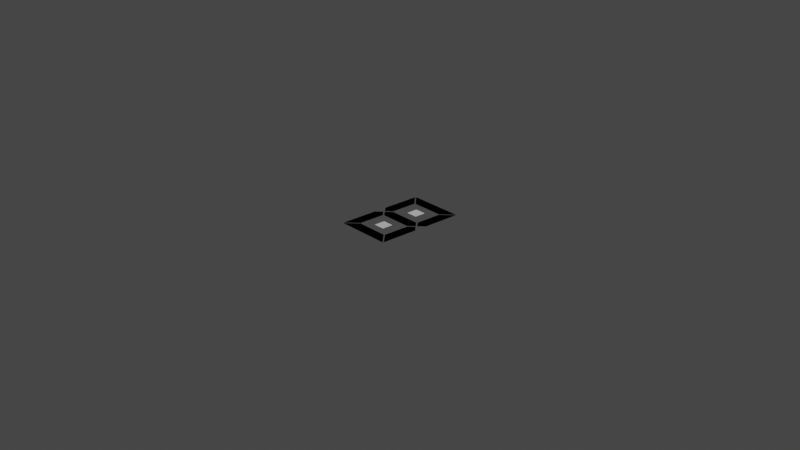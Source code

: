 # Source: boxtimer.blend  (saved by Blender 2.82.7; exported with 4.5.12 LTS)
import bpy
from mathutils import Matrix  # noqa: F401  (used for matrix-valued properties, if any)

bpy.ops.wm.read_factory_settings(use_empty=True)
scene = bpy.context.scene
scene.name = 'Scene'

# ---- collections
col_collection = bpy.data.collections.new('Collection'); scene.collection.children.link(col_collection)

# ---- world
world_world = bpy.data.worlds.new('World'); scene.world = world_world
world_world.use_nodes = True; world_world.node_tree.nodes.clear()
_N = world_world.node_tree.nodes; _L = world_world.node_tree.links
n0 = _N.new('ShaderNodeOutputWorld'); n0.name = 'World Output'; n0.location = (300, 300)
n1 = _N.new('ShaderNodeBackground'); n1.name = 'Background'; n1.location = (10, 300)
n1.inputs[0].default_value = (0.05088, 0.05088, 0.05088, 1.0)
_L.new(n1.outputs[0], n0.inputs[0])
n0.is_active_output = True
world_world.color = (0.05088, 0.05088, 0.05088)
world_world.use_sun_shadow = False
world_world.sun_shadow_jitter_overblur = 0.0

# ---- cameras
cam_camera = bpy.data.cameras.new('Camera')
cam_camera.clip_end = 100.0
cam_camera.ortho_scale = 7.314

# ---- lights
light_light = bpy.data.lights.new('Light', 'POINT')
light_light.transmission_factor = 0.0
light_light.energy = 1000.0
light_light.shadow_soft_size = 0.1
light_light.shadow_maximum_resolution = 0.006
light_light.use_absolute_resolution = True

# ---- meshes
me_plane = bpy.data.meshes.new('Plane')
me_plane.from_pydata([(0.3117, 0.07415, -4.56e-16), (0.2742, 0.4153, -4.56e-16), (0.211, 0.3559, -4.56e-16), (0.3298, 0.3559, -4.56e-16), (0.3375, 0.4748, -4.56e-16), (0.1929, 0.07415, -4.56e-16), (0.2485, 0.01471, -4.56e-16), (0.1818, 0.06254, -4.56e-16), (0.1741, -0.05643, -4.56e-16), (-0.1556, 0.06254, -4.56e-16), (-0.2189, 0.003058, -4.56e-16), (0.2374, 0.003058, -4.56e-16), (-0.1633, -0.05643, -4.56e-16), (-0.2296, 0.01471, -4.56e-16), (-0.1663, 0.07415, -4.56e-16), (-0.2594, 0.4748, -4.56e-16), (-0.2671, 0.3559, -4.56e-16), (-0.1482, 0.3559, -4.56e-16), (-0.2038, 0.4153, -4.56e-16), (-0.2852, 0.07415, -4.56e-16), (-0.1306, 0.4841, -1.53e-08), (-0.2511, 0.4841, -1.53e-08), (-0.1947, 0.4239, -1.53e-08), (-0.1384, 0.3636, -1.53e-08), (0.2673, 0.4239, -1.53e-08), (0.3314, 0.4841, -1.53e-08), (0.2032, 0.3636, -1.53e-08), (0.211, 0.4841, -1.53e-08), (-0.2942, -0.06665, -4.56e-16), (-0.2567, -0.4078, -4.56e-16), (-0.1935, -0.3484, -4.56e-16), (-0.3123, -0.3484, -4.56e-16), (-0.32, -0.4673, -4.56e-16), (-0.1753, -0.06665, -4.56e-16), (-0.231, -0.007214, -4.56e-16), (0.2471, -0.007214, -4.56e-16), (0.1838, -0.06665, -4.56e-16), (0.2769, -0.4673, -4.56e-16), (0.2846, -0.3484, -4.56e-16), (0.1657, -0.3484, -4.56e-16), (0.2213, -0.4078, -4.56e-16), (0.3027, -0.06665, -4.56e-16), (0.1481, -0.4766, -1.53e-08), (0.2686, -0.4766, -1.53e-08), (0.2122, -0.4164, -1.53e-08), (0.1559, -0.3561, -1.53e-08), (-0.2498, -0.4164, -1.53e-08), (-0.3139, -0.4766, -1.53e-08), (-0.1857, -0.3561, -1.53e-08), (-0.1935, -0.4766, -1.53e-08)], [], [(3, 1, 4), (3, 2, 1), (0, 5, 2, 3), (0, 6, 5), (10, 9, 12), (9, 7, 8, 12), (8, 7, 11), (19, 14, 13), (19, 16, 17, 14), (16, 18, 17), (16, 15, 18), (21, 20, 22), (22, 20, 23), (26, 27, 24), (27, 25, 24), (20, 27, 26, 23), (31, 29, 32), (31, 30, 29), (28, 33, 30, 31), (28, 34, 33), (41, 36, 35), (41, 38, 39, 36), (38, 40, 39), (38, 37, 40), (43, 42, 44), (44, 42, 45), (48, 49, 46), (49, 47, 46), (42, 49, 48, 45)])
_uv = me_plane.uv_layers.new(name='UVMap')
_uv.uv.foreach_set('vector', [0.5, 0.0, 0.5, 0.5, 0.0, 0.5, 0.5, 0.0, 1.0, 0.5, 0.5, 0.5, 0.0, 0.5, 0.5, 1.0, 0.5, 1.0, 0.0, 0.5, 0.0, 0.5, 0.5, 0.5, 0.5, 1.0, 0.5, 0.5, 0.5, 1.0, 1.0, 0.5, 0.5, 1.0, 0.5, 1.0, 1.0, 0.5, 1.0, 0.5, 0.5, 0.0, 0.0, 0.5, 0.5, 0.5, 0.0, 0.5, 0.5, 1.0, 0.5, 0.5, 0.0, 0.5, 0.0, 0.5, 0.5, 1.0, 0.5, 1.0, 0.5, 0.0, 0.5, 0.5, 1.0, 0.5, 0.5, 0.0, 0.0, 0.5, 0.5, 0.5, 0.0, 0.5, 0.5, 1.0, 0.5, 0.5, 0.5, 0.5, 0.5, 1.0, 1.0, 0.5, 0.5, 0.0, 0.0, 0.5, 0.5, 0.5, 0.0, 0.5, 0.5, 1.0, 0.5, 0.5, 0.5, 1.0, 0.5, 1.0, 1.0, 0.5, 1.0, 0.5, 0.5, 0.0, 0.5, 0.5, 0.0, 0.5, 0.5, 0.0, 1.0, 0.5, 0.5, 0.5, 0.0, 0.5, 0.5, 1.0, 0.5, 1.0, 0.0, 0.5, 0.0, 0.5, 0.5, 0.5, 0.5, 1.0, 0.0, 0.5, 0.5, 1.0, 0.5, 0.5, 0.0, 0.5, 0.0, 0.5, 0.5, 1.0, 0.5, 1.0, 0.5, 0.0, 0.5, 0.5, 1.0, 0.5, 0.5, 0.0, 0.0, 0.5, 0.5, 0.5, 0.0, 0.5, 0.5, 1.0, 0.5, 0.5, 0.5, 0.5, 0.5, 1.0, 1.0, 0.5, 0.5, 0.0, 0.0, 0.5, 0.5, 0.5, 0.0, 0.5, 0.5, 1.0, 0.5, 0.5, 0.5, 1.0, 0.5, 1.0, 1.0, 0.5, 1.0, 0.5])
me_plane.use_remesh_fix_poles = True
me_plane.use_remesh_preserve_attributes = False
me_plane.use_mirror_vertex_groups = False
me_plane.update()
me_plane_011 = bpy.data.meshes.new('Plane.011')
me_plane_011.from_pydata([(0.3117, 0.07415, -4.56e-16), (0.2742, 0.4153, -4.56e-16), (0.211, 0.3559, -4.56e-16), (0.3298, 0.3559, -4.56e-16), (0.3375, 0.4748, -4.56e-16), (0.1929, 0.07415, -4.56e-16), (0.2485, 0.01471, -4.56e-16), (-0.1306, 0.4841, -1.53e-08), (-0.2511, 0.4841, -1.53e-08), (-0.1947, 0.4239, -1.53e-08), (-0.1384, 0.3636, -1.53e-08), (0.2673, 0.4239, -1.53e-08), (0.3314, 0.4841, -1.53e-08), (0.2032, 0.3636, -1.53e-08), (0.211, 0.4841, -1.53e-08), (0.2471, -0.007214, -4.56e-16), (0.1838, -0.06665, -4.56e-16), (0.2769, -0.4673, -4.56e-16), (0.2846, -0.3484, -4.56e-16), (0.1657, -0.3484, -4.56e-16), (0.2213, -0.4078, -4.56e-16), (0.3027, -0.06665, -4.56e-16)], [], [(3, 1, 4), (3, 2, 1), (0, 5, 2, 3), (0, 6, 5), (8, 7, 9), (9, 7, 10), (13, 14, 11), (14, 12, 11), (7, 14, 13, 10), (21, 16, 15), (21, 18, 19, 16), (18, 20, 19), (18, 17, 20)])
_uv = me_plane_011.uv_layers.new(name='UVMap')
_uv.uv.foreach_set('vector', [0.5, 0.0, 0.5, 0.5, 0.0, 0.5, 0.5, 0.0, 1.0, 0.5, 0.5, 0.5, 0.0, 0.5, 0.5, 1.0, 0.5, 1.0, 0.0, 0.5, 0.0, 0.5, 0.5, 0.5, 0.5, 1.0, 0.0, 0.5, 0.5, 1.0, 0.5, 0.5, 0.5, 0.5, 0.5, 1.0, 1.0, 0.5, 0.5, 0.0, 0.0, 0.5, 0.5, 0.5, 0.0, 0.5, 0.5, 1.0, 0.5, 0.5, 0.5, 1.0, 0.5, 1.0, 1.0, 0.5, 1.0, 0.5, 0.0, 0.5, 0.5, 1.0, 0.5, 0.5, 0.0, 0.5, 0.0, 0.5, 0.5, 1.0, 0.5, 1.0, 0.5, 0.0, 0.5, 0.5, 1.0, 0.5, 0.5, 0.0, 0.0, 0.5, 0.5, 0.5])
me_plane_011.use_remesh_fix_poles = True
me_plane_011.use_remesh_preserve_attributes = False
me_plane_011.use_mirror_vertex_groups = False
me_plane_011.update()
me_plane_012 = bpy.data.meshes.new('Plane.012')
me_plane_012.from_pydata([(0.1818, 0.06254, -4.56e-16), (0.1741, -0.05643, -4.56e-16), (-0.1556, 0.06254, -4.56e-16), (-0.2189, 0.003058, -4.56e-16), (0.2374, 0.003058, -4.56e-16), (-0.1633, -0.05643, -4.56e-16), (-0.2296, 0.01471, -4.56e-16), (-0.1663, 0.07415, -4.56e-16), (-0.2594, 0.4748, -4.56e-16), (-0.2671, 0.3559, -4.56e-16), (-0.1482, 0.3559, -4.56e-16), (-0.2038, 0.4153, -4.56e-16), (-0.2852, 0.07415, -4.56e-16), (-0.1306, 0.4841, -1.53e-08), (-0.2511, 0.4841, -1.53e-08), (-0.1947, 0.4239, -1.53e-08), (-0.1384, 0.3636, -1.53e-08), (0.2673, 0.4239, -1.53e-08), (0.3314, 0.4841, -1.53e-08), (0.2032, 0.3636, -1.53e-08), (0.211, 0.4841, -1.53e-08), (-0.2942, -0.06665, -4.56e-16), (-0.2567, -0.4078, -4.56e-16), (-0.1935, -0.3484, -4.56e-16), (-0.3123, -0.3484, -4.56e-16), (-0.32, -0.4673, -4.56e-16), (-0.1753, -0.06665, -4.56e-16), (-0.231, -0.007214, -4.56e-16), (0.2471, -0.007214, -4.56e-16), (0.1838, -0.06665, -4.56e-16), (0.2769, -0.4673, -4.56e-16), (0.2846, -0.3484, -4.56e-16), (0.1657, -0.3484, -4.56e-16), (0.2213, -0.4078, -4.56e-16), (0.3027, -0.06665, -4.56e-16), (0.1481, -0.4766, -1.53e-08), (0.2686, -0.4766, -1.53e-08), (0.2122, -0.4164, -1.53e-08), (0.1559, -0.3561, -1.53e-08), (-0.2498, -0.4164, -1.53e-08), (-0.3139, -0.4766, -1.53e-08), (-0.1857, -0.3561, -1.53e-08), (-0.1935, -0.4766, -1.53e-08)], [], [(3, 2, 5), (2, 0, 1, 5), (1, 0, 4), (12, 7, 6), (12, 9, 10, 7), (9, 11, 10), (9, 8, 11), (14, 13, 15), (15, 13, 16), (19, 20, 17), (20, 18, 17), (13, 20, 19, 16), (24, 22, 25), (24, 23, 22), (21, 26, 23, 24), (21, 27, 26), (34, 29, 28), (34, 31, 32, 29), (31, 33, 32), (31, 30, 33), (36, 35, 37), (37, 35, 38), (41, 42, 39), (42, 40, 39), (35, 42, 41, 38)])
_uv = me_plane_012.uv_layers.new(name='UVMap')
_uv.uv.foreach_set('vector', [0.5, 0.5, 0.5, 1.0, 1.0, 0.5, 0.5, 1.0, 0.5, 1.0, 1.0, 0.5, 1.0, 0.5, 0.5, 0.0, 0.0, 0.5, 0.5, 0.5, 0.0, 0.5, 0.5, 1.0, 0.5, 0.5, 0.0, 0.5, 0.0, 0.5, 0.5, 1.0, 0.5, 1.0, 0.5, 0.0, 0.5, 0.5, 1.0, 0.5, 0.5, 0.0, 0.0, 0.5, 0.5, 0.5, 0.0, 0.5, 0.5, 1.0, 0.5, 0.5, 0.5, 0.5, 0.5, 1.0, 1.0, 0.5, 0.5, 0.0, 0.0, 0.5, 0.5, 0.5, 0.0, 0.5, 0.5, 1.0, 0.5, 0.5, 0.5, 1.0, 0.5, 1.0, 1.0, 0.5, 1.0, 0.5, 0.5, 0.0, 0.5, 0.5, 0.0, 0.5, 0.5, 0.0, 1.0, 0.5, 0.5, 0.5, 0.0, 0.5, 0.5, 1.0, 0.5, 1.0, 0.0, 0.5, 0.0, 0.5, 0.5, 0.5, 0.5, 1.0, 0.0, 0.5, 0.5, 1.0, 0.5, 0.5, 0.0, 0.5, 0.0, 0.5, 0.5, 1.0, 0.5, 1.0, 0.5, 0.0, 0.5, 0.5, 1.0, 0.5, 0.5, 0.0, 0.0, 0.5, 0.5, 0.5, 0.0, 0.5, 0.5, 1.0, 0.5, 0.5, 0.5, 0.5, 0.5, 1.0, 1.0, 0.5, 0.5, 0.0, 0.0, 0.5, 0.5, 0.5, 0.0, 0.5, 0.5, 1.0, 0.5, 0.5, 0.5, 1.0, 0.5, 1.0, 1.0, 0.5, 1.0, 0.5])
me_plane_012.use_remesh_fix_poles = True
me_plane_012.use_remesh_preserve_attributes = False
me_plane_012.use_mirror_vertex_groups = False
me_plane_012.update()
me_plane_013 = bpy.data.meshes.new('Plane.013')
me_plane_013.from_pydata([(0.1818, 0.06254, -4.56e-16), (0.1741, -0.05643, -4.56e-16), (-0.1556, 0.06254, -4.56e-16), (-0.2189, 0.003058, -4.56e-16), (0.2374, 0.003058, -4.56e-16), (-0.1633, -0.05643, -4.56e-16), (-0.2296, 0.01471, -4.56e-16), (-0.1663, 0.07415, -4.56e-16), (-0.2594, 0.4748, -4.56e-16), (-0.2671, 0.3559, -4.56e-16), (-0.1482, 0.3559, -4.56e-16), (-0.2038, 0.4153, -4.56e-16), (-0.2852, 0.07415, -4.56e-16), (-0.1306, 0.4841, -1.53e-08), (-0.2511, 0.4841, -1.53e-08), (-0.1947, 0.4239, -1.53e-08), (-0.1384, 0.3636, -1.53e-08), (0.2673, 0.4239, -1.53e-08), (0.3314, 0.4841, -1.53e-08), (0.2032, 0.3636, -1.53e-08), (0.211, 0.4841, -1.53e-08), (0.2471, -0.007214, -4.56e-16), (0.1838, -0.06665, -4.56e-16), (0.2769, -0.4673, -4.56e-16), (0.2846, -0.3484, -4.56e-16), (0.1657, -0.3484, -4.56e-16), (0.2213, -0.4078, -4.56e-16), (0.3027, -0.06665, -4.56e-16), (0.1481, -0.4766, -1.53e-08), (0.2686, -0.4766, -1.53e-08), (0.2122, -0.4164, -1.53e-08), (0.1559, -0.3561, -1.53e-08), (-0.2498, -0.4164, -1.53e-08), (-0.3139, -0.4766, -1.53e-08), (-0.1857, -0.3561, -1.53e-08), (-0.1935, -0.4766, -1.53e-08)], [], [(3, 2, 5), (2, 0, 1, 5), (1, 0, 4), (12, 7, 6), (12, 9, 10, 7), (9, 11, 10), (9, 8, 11), (14, 13, 15), (15, 13, 16), (19, 20, 17), (20, 18, 17), (13, 20, 19, 16), (27, 22, 21), (27, 24, 25, 22), (24, 26, 25), (24, 23, 26), (29, 28, 30), (30, 28, 31), (34, 35, 32), (35, 33, 32), (28, 35, 34, 31)])
_uv = me_plane_013.uv_layers.new(name='UVMap')
_uv.uv.foreach_set('vector', [0.5, 0.5, 0.5, 1.0, 1.0, 0.5, 0.5, 1.0, 0.5, 1.0, 1.0, 0.5, 1.0, 0.5, 0.5, 0.0, 0.0, 0.5, 0.5, 0.5, 0.0, 0.5, 0.5, 1.0, 0.5, 0.5, 0.0, 0.5, 0.0, 0.5, 0.5, 1.0, 0.5, 1.0, 0.5, 0.0, 0.5, 0.5, 1.0, 0.5, 0.5, 0.0, 0.0, 0.5, 0.5, 0.5, 0.0, 0.5, 0.5, 1.0, 0.5, 0.5, 0.5, 0.5, 0.5, 1.0, 1.0, 0.5, 0.5, 0.0, 0.0, 0.5, 0.5, 0.5, 0.0, 0.5, 0.5, 1.0, 0.5, 0.5, 0.5, 1.0, 0.5, 1.0, 1.0, 0.5, 1.0, 0.5, 0.0, 0.5, 0.5, 1.0, 0.5, 0.5, 0.0, 0.5, 0.0, 0.5, 0.5, 1.0, 0.5, 1.0, 0.5, 0.0, 0.5, 0.5, 1.0, 0.5, 0.5, 0.0, 0.0, 0.5, 0.5, 0.5, 0.0, 0.5, 0.5, 1.0, 0.5, 0.5, 0.5, 0.5, 0.5, 1.0, 1.0, 0.5, 0.5, 0.0, 0.0, 0.5, 0.5, 0.5, 0.0, 0.5, 0.5, 1.0, 0.5, 0.5, 0.5, 1.0, 0.5, 1.0, 1.0, 0.5, 1.0, 0.5])
me_plane_013.use_remesh_fix_poles = True
me_plane_013.use_remesh_preserve_attributes = False
me_plane_013.use_mirror_vertex_groups = False
me_plane_013.update()
me_plane_014 = bpy.data.meshes.new('Plane.014')
me_plane_014.from_pydata([(0.3117, 0.07415, -4.56e-16), (0.2742, 0.4153, -4.56e-16), (0.211, 0.3559, -4.56e-16), (0.3298, 0.3559, -4.56e-16), (0.3375, 0.4748, -4.56e-16), (0.1929, 0.07415, -4.56e-16), (0.2485, 0.01471, -4.56e-16), (0.1818, 0.06254, -4.56e-16), (0.1741, -0.05643, -4.56e-16), (-0.1556, 0.06254, -4.56e-16), (-0.2189, 0.003058, -4.56e-16), (0.2374, 0.003058, -4.56e-16), (-0.1633, -0.05643, -4.56e-16), (-0.2296, 0.01471, -4.56e-16), (-0.1663, 0.07415, -4.56e-16), (-0.2594, 0.4748, -4.56e-16), (-0.2671, 0.3559, -4.56e-16), (-0.1482, 0.3559, -4.56e-16), (-0.2038, 0.4153, -4.56e-16), (-0.2852, 0.07415, -4.56e-16), (0.2471, -0.007214, -4.56e-16), (0.1838, -0.06665, -4.56e-16), (0.2769, -0.4673, -4.56e-16), (0.2846, -0.3484, -4.56e-16), (0.1657, -0.3484, -4.56e-16), (0.2213, -0.4078, -4.56e-16), (0.3027, -0.06665, -4.56e-16)], [], [(3, 1, 4), (3, 2, 1), (0, 5, 2, 3), (0, 6, 5), (10, 9, 12), (9, 7, 8, 12), (8, 7, 11), (19, 14, 13), (19, 16, 17, 14), (16, 18, 17), (16, 15, 18), (26, 21, 20), (26, 23, 24, 21), (23, 25, 24), (23, 22, 25)])
_uv = me_plane_014.uv_layers.new(name='UVMap')
_uv.uv.foreach_set('vector', [0.5, 0.0, 0.5, 0.5, 0.0, 0.5, 0.5, 0.0, 1.0, 0.5, 0.5, 0.5, 0.0, 0.5, 0.5, 1.0, 0.5, 1.0, 0.0, 0.5, 0.0, 0.5, 0.5, 0.5, 0.5, 1.0, 0.5, 0.5, 0.5, 1.0, 1.0, 0.5, 0.5, 1.0, 0.5, 1.0, 1.0, 0.5, 1.0, 0.5, 0.5, 0.0, 0.0, 0.5, 0.5, 0.5, 0.0, 0.5, 0.5, 1.0, 0.5, 0.5, 0.0, 0.5, 0.0, 0.5, 0.5, 1.0, 0.5, 1.0, 0.5, 0.0, 0.5, 0.5, 1.0, 0.5, 0.5, 0.0, 0.0, 0.5, 0.5, 0.5, 0.0, 0.5, 0.5, 1.0, 0.5, 0.5, 0.0, 0.5, 0.0, 0.5, 0.5, 1.0, 0.5, 1.0, 0.5, 0.0, 0.5, 0.5, 1.0, 0.5, 0.5, 0.0, 0.0, 0.5, 0.5, 0.5])
me_plane_014.use_remesh_fix_poles = True
me_plane_014.use_remesh_preserve_attributes = False
me_plane_014.use_mirror_vertex_groups = False
me_plane_014.update()
me_plane_015 = bpy.data.meshes.new('Plane.015')
me_plane_015.from_pydata([(0.3117, 0.07415, -4.56e-16), (0.2742, 0.4153, -4.56e-16), (0.211, 0.3559, -4.56e-16), (0.3298, 0.3559, -4.56e-16), (0.3375, 0.4748, -4.56e-16), (0.1929, 0.07415, -4.56e-16), (0.2485, 0.01471, -4.56e-16), (0.1818, 0.06254, -4.56e-16), (0.1741, -0.05643, -4.56e-16), (-0.1556, 0.06254, -4.56e-16), (-0.2189, 0.003058, -4.56e-16), (0.2374, 0.003058, -4.56e-16), (-0.1633, -0.05643, -4.56e-16), (-0.1306, 0.4841, -1.53e-08), (-0.2511, 0.4841, -1.53e-08), (-0.1947, 0.4239, -1.53e-08), (-0.1384, 0.3636, -1.53e-08), (0.2673, 0.4239, -1.53e-08), (0.3314, 0.4841, -1.53e-08), (0.2032, 0.3636, -1.53e-08), (0.211, 0.4841, -1.53e-08), (0.2471, -0.007214, -4.56e-16), (0.1838, -0.06665, -4.56e-16), (0.2769, -0.4673, -4.56e-16), (0.2846, -0.3484, -4.56e-16), (0.1657, -0.3484, -4.56e-16), (0.2213, -0.4078, -4.56e-16), (0.3027, -0.06665, -4.56e-16), (0.1481, -0.4766, -1.53e-08), (0.2686, -0.4766, -1.53e-08), (0.2122, -0.4164, -1.53e-08), (0.1559, -0.3561, -1.53e-08), (-0.2498, -0.4164, -1.53e-08), (-0.3139, -0.4766, -1.53e-08), (-0.1857, -0.3561, -1.53e-08), (-0.1935, -0.4766, -1.53e-08)], [], [(3, 1, 4), (3, 2, 1), (0, 5, 2, 3), (0, 6, 5), (10, 9, 12), (9, 7, 8, 12), (8, 7, 11), (14, 13, 15), (15, 13, 16), (19, 20, 17), (20, 18, 17), (13, 20, 19, 16), (27, 22, 21), (27, 24, 25, 22), (24, 26, 25), (24, 23, 26), (29, 28, 30), (30, 28, 31), (34, 35, 32), (35, 33, 32), (28, 35, 34, 31)])
_uv = me_plane_015.uv_layers.new(name='UVMap')
_uv.uv.foreach_set('vector', [0.5, 0.0, 0.5, 0.5, 0.0, 0.5, 0.5, 0.0, 1.0, 0.5, 0.5, 0.5, 0.0, 0.5, 0.5, 1.0, 0.5, 1.0, 0.0, 0.5, 0.0, 0.5, 0.5, 0.5, 0.5, 1.0, 0.5, 0.5, 0.5, 1.0, 1.0, 0.5, 0.5, 1.0, 0.5, 1.0, 1.0, 0.5, 1.0, 0.5, 0.5, 0.0, 0.0, 0.5, 0.5, 0.5, 0.0, 0.5, 0.5, 1.0, 0.5, 0.5, 0.5, 0.5, 0.5, 1.0, 1.0, 0.5, 0.5, 0.0, 0.0, 0.5, 0.5, 0.5, 0.0, 0.5, 0.5, 1.0, 0.5, 0.5, 0.5, 1.0, 0.5, 1.0, 1.0, 0.5, 1.0, 0.5, 0.0, 0.5, 0.5, 1.0, 0.5, 0.5, 0.0, 0.5, 0.0, 0.5, 0.5, 1.0, 0.5, 1.0, 0.5, 0.0, 0.5, 0.5, 1.0, 0.5, 0.5, 0.0, 0.0, 0.5, 0.5, 0.5, 0.0, 0.5, 0.5, 1.0, 0.5, 0.5, 0.5, 0.5, 0.5, 1.0, 1.0, 0.5, 0.5, 0.0, 0.0, 0.5, 0.5, 0.5, 0.0, 0.5, 0.5, 1.0, 0.5, 0.5, 0.5, 1.0, 0.5, 1.0, 1.0, 0.5, 1.0, 0.5])
me_plane_015.use_remesh_fix_poles = True
me_plane_015.use_remesh_preserve_attributes = False
me_plane_015.use_mirror_vertex_groups = False
me_plane_015.update()
me_plane_016 = bpy.data.meshes.new('Plane.016')
me_plane_016.from_pydata([(0.3117, 0.07415, -4.56e-16), (0.2742, 0.4153, -4.56e-16), (0.211, 0.3559, -4.56e-16), (0.3298, 0.3559, -4.56e-16), (0.3375, 0.4748, -4.56e-16), (0.1929, 0.07415, -4.56e-16), (0.2485, 0.01471, -4.56e-16), (0.1818, 0.06254, -4.56e-16), (0.1741, -0.05643, -4.56e-16), (-0.1556, 0.06254, -4.56e-16), (-0.2189, 0.003058, -4.56e-16), (0.2374, 0.003058, -4.56e-16), (-0.1633, -0.05643, -4.56e-16), (-0.1306, 0.4841, -1.53e-08), (-0.2511, 0.4841, -1.53e-08), (-0.1947, 0.4239, -1.53e-08), (-0.1384, 0.3636, -1.53e-08), (0.2673, 0.4239, -1.53e-08), (0.3314, 0.4841, -1.53e-08), (0.2032, 0.3636, -1.53e-08), (0.211, 0.4841, -1.53e-08), (-0.2942, -0.06665, -4.56e-16), (-0.2567, -0.4078, -4.56e-16), (-0.1935, -0.3484, -4.56e-16), (-0.3123, -0.3484, -4.56e-16), (-0.32, -0.4673, -4.56e-16), (-0.1753, -0.06665, -4.56e-16), (-0.231, -0.007214, -4.56e-16), (0.1481, -0.4766, -1.53e-08), (0.2686, -0.4766, -1.53e-08), (0.2122, -0.4164, -1.53e-08), (0.1559, -0.3561, -1.53e-08), (-0.2498, -0.4164, -1.53e-08), (-0.3139, -0.4766, -1.53e-08), (-0.1857, -0.3561, -1.53e-08), (-0.1935, -0.4766, -1.53e-08)], [], [(3, 1, 4), (3, 2, 1), (0, 5, 2, 3), (0, 6, 5), (10, 9, 12), (9, 7, 8, 12), (8, 7, 11), (14, 13, 15), (15, 13, 16), (19, 20, 17), (20, 18, 17), (13, 20, 19, 16), (24, 22, 25), (24, 23, 22), (21, 26, 23, 24), (21, 27, 26), (29, 28, 30), (30, 28, 31), (34, 35, 32), (35, 33, 32), (28, 35, 34, 31)])
_uv = me_plane_016.uv_layers.new(name='UVMap')
_uv.uv.foreach_set('vector', [0.5, 0.0, 0.5, 0.5, 0.0, 0.5, 0.5, 0.0, 1.0, 0.5, 0.5, 0.5, 0.0, 0.5, 0.5, 1.0, 0.5, 1.0, 0.0, 0.5, 0.0, 0.5, 0.5, 0.5, 0.5, 1.0, 0.5, 0.5, 0.5, 1.0, 1.0, 0.5, 0.5, 1.0, 0.5, 1.0, 1.0, 0.5, 1.0, 0.5, 0.5, 0.0, 0.0, 0.5, 0.5, 0.5, 0.0, 0.5, 0.5, 1.0, 0.5, 0.5, 0.5, 0.5, 0.5, 1.0, 1.0, 0.5, 0.5, 0.0, 0.0, 0.5, 0.5, 0.5, 0.0, 0.5, 0.5, 1.0, 0.5, 0.5, 0.5, 1.0, 0.5, 1.0, 1.0, 0.5, 1.0, 0.5, 0.5, 0.0, 0.5, 0.5, 0.0, 0.5, 0.5, 0.0, 1.0, 0.5, 0.5, 0.5, 0.0, 0.5, 0.5, 1.0, 0.5, 1.0, 0.0, 0.5, 0.0, 0.5, 0.5, 0.5, 0.5, 1.0, 0.0, 0.5, 0.5, 1.0, 0.5, 0.5, 0.5, 0.5, 0.5, 1.0, 1.0, 0.5, 0.5, 0.0, 0.0, 0.5, 0.5, 0.5, 0.0, 0.5, 0.5, 1.0, 0.5, 0.5, 0.5, 1.0, 0.5, 1.0, 1.0, 0.5, 1.0, 0.5])
me_plane_016.use_remesh_fix_poles = True
me_plane_016.use_remesh_preserve_attributes = False
me_plane_016.use_mirror_vertex_groups = False
me_plane_016.update()
me_plane_017 = bpy.data.meshes.new('Plane.017')
me_plane_017.from_pydata([(0.3117, 0.07415, -4.56e-16), (0.2742, 0.4153, -4.56e-16), (0.211, 0.3559, -4.56e-16), (0.3298, 0.3559, -4.56e-16), (0.3375, 0.4748, -4.56e-16), (0.1929, 0.07415, -4.56e-16), (0.2485, 0.01471, -4.56e-16), (0.2471, -0.007214, -4.56e-16), (0.1838, -0.06665, -4.56e-16), (0.2769, -0.4673, -4.56e-16), (0.2846, -0.3484, -4.56e-16), (0.1657, -0.3484, -4.56e-16), (0.2213, -0.4078, -4.56e-16), (0.3027, -0.06665, -4.56e-16)], [], [(3, 1, 4), (3, 2, 1), (0, 5, 2, 3), (0, 6, 5), (13, 8, 7), (13, 10, 11, 8), (10, 12, 11), (10, 9, 12)])
_uv = me_plane_017.uv_layers.new(name='UVMap')
_uv.uv.foreach_set('vector', [0.5, 0.0, 0.5, 0.5, 0.0, 0.5, 0.5, 0.0, 1.0, 0.5, 0.5, 0.5, 0.0, 0.5, 0.5, 1.0, 0.5, 1.0, 0.0, 0.5, 0.0, 0.5, 0.5, 0.5, 0.5, 1.0, 0.0, 0.5, 0.5, 1.0, 0.5, 0.5, 0.0, 0.5, 0.0, 0.5, 0.5, 1.0, 0.5, 1.0, 0.5, 0.0, 0.5, 0.5, 1.0, 0.5, 0.5, 0.0, 0.0, 0.5, 0.5, 0.5])
me_plane_017.use_remesh_fix_poles = True
me_plane_017.use_remesh_preserve_attributes = False
me_plane_017.use_mirror_vertex_groups = False
me_plane_017.update()
me_plane_018 = bpy.data.meshes.new('Plane.018')
me_plane_018.from_pydata([(0.3117, 0.07415, -4.56e-16), (0.2742, 0.4153, -4.56e-16), (0.211, 0.3559, -4.56e-16), (0.3298, 0.3559, -4.56e-16), (0.3375, 0.4748, -4.56e-16), (0.1929, 0.07415, -4.56e-16), (0.2485, 0.01471, -4.56e-16), (-0.2296, 0.01471, -4.56e-16), (-0.1663, 0.07415, -4.56e-16), (-0.2594, 0.4748, -4.56e-16), (-0.2671, 0.3559, -4.56e-16), (-0.1482, 0.3559, -4.56e-16), (-0.2038, 0.4153, -4.56e-16), (-0.2852, 0.07415, -4.56e-16), (-0.1306, 0.4841, -1.53e-08), (-0.2511, 0.4841, -1.53e-08), (-0.1947, 0.4239, -1.53e-08), (-0.1384, 0.3636, -1.53e-08), (0.2673, 0.4239, -1.53e-08), (0.3314, 0.4841, -1.53e-08), (0.2032, 0.3636, -1.53e-08), (0.211, 0.4841, -1.53e-08), (-0.2942, -0.06665, -4.56e-16), (-0.2567, -0.4078, -4.56e-16), (-0.1935, -0.3484, -4.56e-16), (-0.3123, -0.3484, -4.56e-16), (-0.32, -0.4673, -4.56e-16), (-0.1753, -0.06665, -4.56e-16), (-0.231, -0.007214, -4.56e-16), (0.2471, -0.007214, -4.56e-16), (0.1838, -0.06665, -4.56e-16), (0.2769, -0.4673, -4.56e-16), (0.2846, -0.3484, -4.56e-16), (0.1657, -0.3484, -4.56e-16), (0.2213, -0.4078, -4.56e-16), (0.3027, -0.06665, -4.56e-16), (0.1481, -0.4766, -1.53e-08), (0.2686, -0.4766, -1.53e-08), (0.2122, -0.4164, -1.53e-08), (0.1559, -0.3561, -1.53e-08), (-0.2498, -0.4164, -1.53e-08), (-0.3139, -0.4766, -1.53e-08), (-0.1857, -0.3561, -1.53e-08), (-0.1935, -0.4766, -1.53e-08)], [], [(3, 1, 4), (3, 2, 1), (0, 5, 2, 3), (0, 6, 5), (13, 8, 7), (13, 10, 11, 8), (10, 12, 11), (10, 9, 12), (15, 14, 16), (16, 14, 17), (20, 21, 18), (21, 19, 18), (14, 21, 20, 17), (25, 23, 26), (25, 24, 23), (22, 27, 24, 25), (22, 28, 27), (35, 30, 29), (35, 32, 33, 30), (32, 34, 33), (32, 31, 34), (37, 36, 38), (38, 36, 39), (42, 43, 40), (43, 41, 40), (36, 43, 42, 39)])
_uv = me_plane_018.uv_layers.new(name='UVMap')
_uv.uv.foreach_set('vector', [0.5, 0.0, 0.5, 0.5, 0.0, 0.5, 0.5, 0.0, 1.0, 0.5, 0.5, 0.5, 0.0, 0.5, 0.5, 1.0, 0.5, 1.0, 0.0, 0.5, 0.0, 0.5, 0.5, 0.5, 0.5, 1.0, 0.0, 0.5, 0.5, 1.0, 0.5, 0.5, 0.0, 0.5, 0.0, 0.5, 0.5, 1.0, 0.5, 1.0, 0.5, 0.0, 0.5, 0.5, 1.0, 0.5, 0.5, 0.0, 0.0, 0.5, 0.5, 0.5, 0.0, 0.5, 0.5, 1.0, 0.5, 0.5, 0.5, 0.5, 0.5, 1.0, 1.0, 0.5, 0.5, 0.0, 0.0, 0.5, 0.5, 0.5, 0.0, 0.5, 0.5, 1.0, 0.5, 0.5, 0.5, 1.0, 0.5, 1.0, 1.0, 0.5, 1.0, 0.5, 0.5, 0.0, 0.5, 0.5, 0.0, 0.5, 0.5, 0.0, 1.0, 0.5, 0.5, 0.5, 0.0, 0.5, 0.5, 1.0, 0.5, 1.0, 0.0, 0.5, 0.0, 0.5, 0.5, 0.5, 0.5, 1.0, 0.0, 0.5, 0.5, 1.0, 0.5, 0.5, 0.0, 0.5, 0.0, 0.5, 0.5, 1.0, 0.5, 1.0, 0.5, 0.0, 0.5, 0.5, 1.0, 0.5, 0.5, 0.0, 0.0, 0.5, 0.5, 0.5, 0.0, 0.5, 0.5, 1.0, 0.5, 0.5, 0.5, 0.5, 0.5, 1.0, 1.0, 0.5, 0.5, 0.0, 0.0, 0.5, 0.5, 0.5, 0.0, 0.5, 0.5, 1.0, 0.5, 0.5, 0.5, 1.0, 0.5, 1.0, 1.0, 0.5, 1.0, 0.5])
me_plane_018.use_remesh_fix_poles = True
me_plane_018.use_remesh_preserve_attributes = False
me_plane_018.use_mirror_vertex_groups = False
me_plane_018.update()
me_plane_019 = bpy.data.meshes.new('Plane.019')
me_plane_019.from_pydata([(0.3117, 0.07415, -4.56e-16), (0.2742, 0.4153, -4.56e-16), (0.211, 0.3559, -4.56e-16), (0.3298, 0.3559, -4.56e-16), (0.3375, 0.4748, -4.56e-16), (0.1929, 0.07415, -4.56e-16), (0.2485, 0.01471, -4.56e-16), (0.1818, 0.06254, -4.56e-16), (0.1741, -0.05643, -4.56e-16), (-0.1556, 0.06254, -4.56e-16), (-0.2189, 0.003058, -4.56e-16), (0.2374, 0.003058, -4.56e-16), (-0.1633, -0.05643, -4.56e-16), (-0.2296, 0.01471, -4.56e-16), (-0.1663, 0.07415, -4.56e-16), (-0.2594, 0.4748, -4.56e-16), (-0.2671, 0.3559, -4.56e-16), (-0.1482, 0.3559, -4.56e-16), (-0.2038, 0.4153, -4.56e-16), (-0.2852, 0.07415, -4.56e-16), (-0.1306, 0.4841, -1.53e-08), (-0.2511, 0.4841, -1.53e-08), (-0.1947, 0.4239, -1.53e-08), (-0.1384, 0.3636, -1.53e-08), (0.2673, 0.4239, -1.53e-08), (0.3314, 0.4841, -1.53e-08), (0.2032, 0.3636, -1.53e-08), (0.211, 0.4841, -1.53e-08), (0.2471, -0.007214, -4.56e-16), (0.1838, -0.06665, -4.56e-16), (0.2769, -0.4673, -4.56e-16), (0.2846, -0.3484, -4.56e-16), (0.1657, -0.3484, -4.56e-16), (0.2213, -0.4078, -4.56e-16), (0.3027, -0.06665, -4.56e-16), (0.1481, -0.4766, -1.53e-08), (0.2686, -0.4766, -1.53e-08), (0.2122, -0.4164, -1.53e-08), (0.1559, -0.3561, -1.53e-08), (-0.2498, -0.4164, -1.53e-08), (-0.3139, -0.4766, -1.53e-08), (-0.1857, -0.3561, -1.53e-08), (-0.1935, -0.4766, -1.53e-08)], [], [(3, 1, 4), (3, 2, 1), (0, 5, 2, 3), (0, 6, 5), (10, 9, 12), (9, 7, 8, 12), (8, 7, 11), (19, 14, 13), (19, 16, 17, 14), (16, 18, 17), (16, 15, 18), (21, 20, 22), (22, 20, 23), (26, 27, 24), (27, 25, 24), (20, 27, 26, 23), (34, 29, 28), (34, 31, 32, 29), (31, 33, 32), (31, 30, 33), (36, 35, 37), (37, 35, 38), (41, 42, 39), (42, 40, 39), (35, 42, 41, 38)])
_uv = me_plane_019.uv_layers.new(name='UVMap')
_uv.uv.foreach_set('vector', [0.5, 0.0, 0.5, 0.5, 0.0, 0.5, 0.5, 0.0, 1.0, 0.5, 0.5, 0.5, 0.0, 0.5, 0.5, 1.0, 0.5, 1.0, 0.0, 0.5, 0.0, 0.5, 0.5, 0.5, 0.5, 1.0, 0.5, 0.5, 0.5, 1.0, 1.0, 0.5, 0.5, 1.0, 0.5, 1.0, 1.0, 0.5, 1.0, 0.5, 0.5, 0.0, 0.0, 0.5, 0.5, 0.5, 0.0, 0.5, 0.5, 1.0, 0.5, 0.5, 0.0, 0.5, 0.0, 0.5, 0.5, 1.0, 0.5, 1.0, 0.5, 0.0, 0.5, 0.5, 1.0, 0.5, 0.5, 0.0, 0.0, 0.5, 0.5, 0.5, 0.0, 0.5, 0.5, 1.0, 0.5, 0.5, 0.5, 0.5, 0.5, 1.0, 1.0, 0.5, 0.5, 0.0, 0.0, 0.5, 0.5, 0.5, 0.0, 0.5, 0.5, 1.0, 0.5, 0.5, 0.5, 1.0, 0.5, 1.0, 1.0, 0.5, 1.0, 0.5, 0.0, 0.5, 0.5, 1.0, 0.5, 0.5, 0.0, 0.5, 0.0, 0.5, 0.5, 1.0, 0.5, 1.0, 0.5, 0.0, 0.5, 0.5, 1.0, 0.5, 0.5, 0.0, 0.0, 0.5, 0.5, 0.5, 0.0, 0.5, 0.5, 1.0, 0.5, 0.5, 0.5, 0.5, 0.5, 1.0, 1.0, 0.5, 0.5, 0.0, 0.0, 0.5, 0.5, 0.5, 0.0, 0.5, 0.5, 1.0, 0.5, 0.5, 0.5, 1.0, 0.5, 1.0, 1.0, 0.5, 1.0, 0.5])
me_plane_019.use_remesh_fix_poles = True
me_plane_019.use_remesh_preserve_attributes = False
me_plane_019.use_mirror_vertex_groups = False
me_plane_019.update()
me_plane_020 = bpy.data.meshes.new('Plane.020')
me_plane_020.from_pydata([(0.1818, 0.06254, -4.56e-16), (0.1741, -0.05643, -4.56e-16), (-0.1556, 0.06254, -4.56e-16), (-0.2189, 0.003058, -4.56e-16), (0.2374, 0.003058, -4.56e-16), (-0.1633, -0.05643, -4.56e-16)], [], [(3, 2, 5), (2, 0, 1, 5), (1, 0, 4)])
_uv = me_plane_020.uv_layers.new(name='UVMap')
_uv.uv.foreach_set('vector', [0.5, 0.5, 0.5, 1.0, 1.0, 0.5, 0.5, 1.0, 0.5, 1.0, 1.0, 0.5, 1.0, 0.5, 0.5, 0.0, 0.0, 0.5, 0.5, 0.5])
me_plane_020.use_remesh_fix_poles = True
me_plane_020.use_remesh_preserve_attributes = False
me_plane_020.use_mirror_vertex_groups = False
me_plane_020.update()
me_plane_021 = bpy.data.meshes.new('Plane.021')
me_plane_021.from_pydata([(0.3117, 0.07415, -4.56e-16), (0.2742, 0.4153, -4.56e-16), (0.211, 0.3559, -4.56e-16), (0.3298, 0.3559, -4.56e-16), (0.3375, 0.4748, -4.56e-16), (0.1929, 0.07415, -4.56e-16), (0.2485, 0.01471, -4.56e-16), (0.1818, 0.06254, -4.56e-16), (0.1741, -0.05643, -4.56e-16), (-0.1556, 0.06254, -4.56e-16), (-0.2189, 0.003058, -4.56e-16), (0.2374, 0.003058, -4.56e-16), (-0.1633, -0.05643, -4.56e-16), (-0.2942, -0.06665, -4.56e-16), (-0.2567, -0.4078, -4.56e-16), (-0.1935, -0.3484, -4.56e-16), (-0.3123, -0.3484, -4.56e-16), (-0.32, -0.4673, -4.56e-16), (-0.1753, -0.06665, -4.56e-16), (-0.231, -0.007214, -4.56e-16), (0.2471, -0.007214, -4.56e-16), (0.1838, -0.06665, -4.56e-16), (0.2769, -0.4673, -4.56e-16), (0.2846, -0.3484, -4.56e-16), (0.1657, -0.3484, -4.56e-16), (0.2213, -0.4078, -4.56e-16), (0.3027, -0.06665, -4.56e-16), (0.1481, -0.4766, -1.53e-08), (0.2686, -0.4766, -1.53e-08), (0.2122, -0.4164, -1.53e-08), (0.1559, -0.3561, -1.53e-08), (-0.2498, -0.4164, -1.53e-08), (-0.3139, -0.4766, -1.53e-08), (-0.1857, -0.3561, -1.53e-08), (-0.1935, -0.4766, -1.53e-08)], [], [(3, 1, 4), (3, 2, 1), (0, 5, 2, 3), (0, 6, 5), (10, 9, 12), (9, 7, 8, 12), (8, 7, 11), (16, 14, 17), (16, 15, 14), (13, 18, 15, 16), (13, 19, 18), (26, 21, 20), (26, 23, 24, 21), (23, 25, 24), (23, 22, 25), (28, 27, 29), (29, 27, 30), (33, 34, 31), (34, 32, 31), (27, 34, 33, 30)])
_uv = me_plane_021.uv_layers.new(name='UVMap')
_uv.uv.foreach_set('vector', [0.5, 0.0, 0.5, 0.5, 0.0, 0.5, 0.5, 0.0, 1.0, 0.5, 0.5, 0.5, 0.0, 0.5, 0.5, 1.0, 0.5, 1.0, 0.0, 0.5, 0.0, 0.5, 0.5, 0.5, 0.5, 1.0, 0.5, 0.5, 0.5, 1.0, 1.0, 0.5, 0.5, 1.0, 0.5, 1.0, 1.0, 0.5, 1.0, 0.5, 0.5, 0.0, 0.0, 0.5, 0.5, 0.5, 0.5, 0.0, 0.5, 0.5, 0.0, 0.5, 0.5, 0.0, 1.0, 0.5, 0.5, 0.5, 0.0, 0.5, 0.5, 1.0, 0.5, 1.0, 0.0, 0.5, 0.0, 0.5, 0.5, 0.5, 0.5, 1.0, 0.0, 0.5, 0.5, 1.0, 0.5, 0.5, 0.0, 0.5, 0.0, 0.5, 0.5, 1.0, 0.5, 1.0, 0.5, 0.0, 0.5, 0.5, 1.0, 0.5, 0.5, 0.0, 0.0, 0.5, 0.5, 0.5, 0.0, 0.5, 0.5, 1.0, 0.5, 0.5, 0.5, 0.5, 0.5, 1.0, 1.0, 0.5, 0.5, 0.0, 0.0, 0.5, 0.5, 0.5, 0.0, 0.5, 0.5, 1.0, 0.5, 0.5, 0.5, 1.0, 0.5, 1.0, 1.0, 0.5, 1.0, 0.5])
me_plane_021.use_remesh_fix_poles = True
me_plane_021.use_remesh_preserve_attributes = False
me_plane_021.use_mirror_vertex_groups = False
me_plane_021.update()
me_plane_022 = bpy.data.meshes.new('Plane.022')
me_plane_022.from_pydata([(-0.06958, -0.2704, -1.53e-08), (0.05089, -0.2704, -1.53e-08), (-0.005475, -0.2101, -1.53e-08), (-0.06184, -0.1499, -1.53e-08), (0.05863, -0.1499, -1.53e-08), (-0.04088, 0.1548, -1.53e-08), (0.07959, 0.1548, -1.53e-08), (0.02322, 0.215, -1.53e-08), (-0.03314, 0.2752, -1.53e-08), (0.08733, 0.2752, -1.53e-08)], [], [(1, 0, 2), (2, 0, 3), (3, 4, 2), (2, 4, 1), (6, 5, 7), (7, 5, 8), (8, 9, 7), (7, 9, 6)])
_uv = me_plane_022.uv_layers.new(name='UVMap')
_uv.uv.foreach_set('vector', [0.0, 0.5, 0.5, 1.0, 0.5, 0.5, 0.5, 0.5, 0.5, 1.0, 1.0, 0.5, 0.0, 0.5, 0.5, 1.0, 0.5, 0.5, 0.5, 0.5, 0.5, 1.0, 1.0, 0.5, 0.0, 0.5, 0.5, 1.0, 0.5, 0.5, 0.5, 0.5, 0.5, 1.0, 1.0, 0.5, 0.0, 0.5, 0.5, 1.0, 0.5, 0.5, 0.5, 0.5, 0.5, 1.0, 1.0, 0.5])
me_plane_022.use_remesh_fix_poles = True
me_plane_022.use_remesh_preserve_attributes = False
me_plane_022.use_mirror_vertex_groups = False
me_plane_022.update()

# ---- objects
ob_light = bpy.data.objects.new('Light', light_light)
ob_camera = bpy.data.objects.new('Camera', cam_camera)
ob_digit_8 = bpy.data.objects.new('digit_8', me_plane)
ob_digit_7 = bpy.data.objects.new('digit_7', me_plane_011)
ob_digit_6 = bpy.data.objects.new('digit_6', me_plane_012)
ob_digit_5 = bpy.data.objects.new('digit_5', me_plane_013)
ob_digit_4 = bpy.data.objects.new('digit_4', me_plane_014)
ob_digit_3 = bpy.data.objects.new('digit_3', me_plane_015)
ob_digit_2 = bpy.data.objects.new('digit_2', me_plane_016)
ob_digit_1 = bpy.data.objects.new('digit_1', me_plane_017)
ob_digit_0 = bpy.data.objects.new('digit_0', me_plane_018)
ob_digit_9 = bpy.data.objects.new('digit_9', me_plane_019)
ob_digit_sep = bpy.data.objects.new('digit_sep', me_plane_020)
ob_char_d = bpy.data.objects.new('char_d', me_plane_021)
ob_digit_colon = bpy.data.objects.new('digit_colon', me_plane_022)

# ---- transforms, parenting, visibility, modifiers, constraints
ob_light.location = (4.076, 1.005, 5.904)
ob_light.rotation_euler = (0.6503, 0.05522, 1.866)
ob_light.lock_rotations_4d = False
ob_light.empty_display_type = 'ARROWS'
ob_light.color = (0.0, 0.0, 0.0, 0.0)
ob_light.lineart.crease_threshold = 0.0
ob_camera.location = (7.359, -6.926, 4.958)
ob_camera.rotation_euler = (1.109, 0.0, 0.8149)
ob_camera.lock_rotations_4d = False
ob_camera.empty_display_type = 'ARROWS'
ob_camera.color = (0.0, 0.0, 0.0, 0.0)
ob_camera.display_type = 'WIRE'
ob_camera.lineart.crease_threshold = 0.0
ob_digit_8.location = (0.0, 0.0, 0.0)
ob_digit_8.lineart.crease_threshold = 0.0
ob_digit_7.location = (0.0, 0.0, 0.0)
ob_digit_7.lineart.crease_threshold = 0.0
ob_digit_6.location = (0.0, 0.0, 0.0)
ob_digit_6.lineart.crease_threshold = 0.0
ob_digit_5.location = (0.0, 0.0, 0.0)
ob_digit_5.lineart.crease_threshold = 0.0
ob_digit_4.location = (0.0, 0.0, 0.0)
ob_digit_4.lineart.crease_threshold = 0.0
ob_digit_3.location = (0.0, 0.0, 0.0)
ob_digit_3.lineart.crease_threshold = 0.0
ob_digit_2.location = (0.0, 0.0, 0.0)
ob_digit_2.lineart.crease_threshold = 0.0
ob_digit_1.location = (0.0, 0.0, 0.0)
ob_digit_1.lineart.crease_threshold = 0.0
ob_digit_0.location = (0.0, 0.0, 0.0)
ob_digit_0.lineart.crease_threshold = 0.0
ob_digit_9.location = (0.0, 0.0, 0.0)
ob_digit_9.lineart.crease_threshold = 0.0
ob_digit_sep.location = (0.0, 0.0, 0.0)
ob_digit_sep.lineart.crease_threshold = 0.0
ob_char_d.location = (0.0, 0.0, 0.0)
ob_char_d.lineart.crease_threshold = 0.0
ob_digit_colon.location = (0.0, 0.0, 0.0)
ob_digit_colon.lineart.crease_threshold = 0.0

# ---- collection membership
col_collection.objects.link(ob_light)
col_collection.objects.link(ob_camera)
col_collection.objects.link(ob_digit_8)
col_collection.objects.link(ob_digit_7)
col_collection.objects.link(ob_digit_6)
col_collection.objects.link(ob_digit_5)
col_collection.objects.link(ob_digit_4)
col_collection.objects.link(ob_digit_3)
col_collection.objects.link(ob_digit_2)
col_collection.objects.link(ob_digit_1)
col_collection.objects.link(ob_digit_0)
col_collection.objects.link(ob_digit_9)
col_collection.objects.link(ob_digit_sep)
col_collection.objects.link(ob_char_d)
col_collection.objects.link(ob_digit_colon)

# ---- scene / render settings (as saved in the file)
scene.camera = ob_camera
scene.frame_start = 1; scene.frame_end = 250; scene.frame_set(70)
scene.render.engine = 'BLENDER_EEVEE_NEXT'
scene.cycles.use_denoising = False
scene.cycles.samples = 128
scene.cycles.sampling_pattern = 'TABULATED_SOBOL'
scene.cycles.use_adaptive_sampling = False
scene.cycles.use_light_tree = False
scene.view_settings.view_transform = 'Filmic'
bpy.context.view_layer.update()

